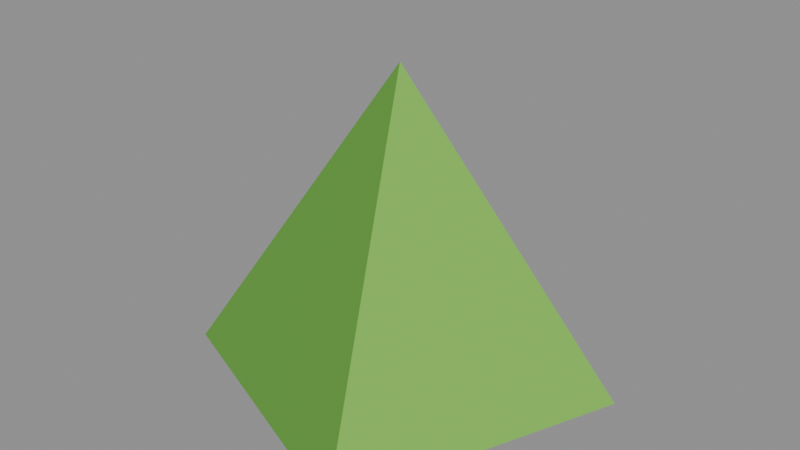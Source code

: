 # Source: plant_bushTriangle.blend  (saved by Blender 5.2.45; exported with 4.5.12 LTS)
import bpy
from mathutils import Matrix  # noqa: F401  (used for matrix-valued properties, if any)

bpy.ops.wm.read_factory_settings(use_empty=True)
scene = bpy.context.scene
scene.name = 'Scene'

# ---- collections
col_col_lowpoly = bpy.data.collections.new('COL_LowPoly'); scene.collection.children.link(col_col_lowpoly)

# ---- images (referenced by path relative to the original .blend; pixels are not part of the script)
import os
ASSET_DIR = os.environ.get("B2B_ASSET_DIR", "")  # directory of the original .blend (textures are referenced by path, not embedded)
HERE = os.path.dirname(os.path.abspath(__file__))  # packed textures are extracted next to this script under _unpacked/

def load_image(name, relpath, width, height, colorspace="sRGB"):
    """Load a texture the original file referenced (path relative to the .blend, or extracted next to this script)."""
    p = next((c for c in (os.path.join(HERE, relpath), os.path.join(ASSET_DIR, relpath)) if relpath and os.path.exists(c)), "")
    if p:
        img = bpy.data.images.load(p, check_existing=True)
        img.name = name
    else:  # same state as the original file: an image datablock whose file is absent (Cycles renders it pink)
        img = bpy.data.images.new(name, width, height)
        img.source = "FILE"
        img.filepath = "//" + (relpath or name)
    img.colorspace_settings.name = colorspace
    return img
img_plant_bushtriangle_basecolor = load_image('plant_bushTriangle_BaseColor', '_unpacked/plant_bushTriangle_BaseColor.08e64c2c.png', 128, 48, 'sRGB')
img_plant_bushtriangle_maskmap = load_image('plant_bushTriangle_MaskMap', '_unpacked/plant_bushTriangle_MaskMap.fb098898.png', 128, 48, 'Non-Color')

# ---- materials (node trees are filled in below, after node groups)
mat_m_plant_bushtriangle = bpy.data.materials.new('M_plant_bushTriangle')

# ---- material node trees
mat_m_plant_bushtriangle.use_nodes = True; mat_m_plant_bushtriangle.node_tree.nodes.clear()
_N = mat_m_plant_bushtriangle.node_tree.nodes; _L = mat_m_plant_bushtriangle.node_tree.links
n0 = _N.new('ShaderNodeBsdfPrincipled'); n0.name = 'Principled BSDF'; n0.location = (-200, 100)
n0.inputs[10].default_value = 0.005
n1 = _N.new('ShaderNodeOutputMaterial'); n1.name = 'Material Output'; n1.location = (200, 100)
n2 = _N.new('ShaderNodeTexImage'); n2.name = 'Image Texture'; n2.location = (0, 0)
n2.image = img_plant_bushtriangle_basecolor
n2.interpolation = 'Closest'
n3 = _N.new('ShaderNodeTexImage'); n3.name = 'Image Texture.001'; n3.location = (0, 0)
n3.image = img_plant_bushtriangle_maskmap
n3.interpolation = 'Closest'
n4 = _N.new('ShaderNodeSeparateColor'); n4.name = 'Separate Color'; n4.location = (0, 0)
n5 = _N.new('ShaderNodeMath'); n5.name = 'Math'; n5.location = (0, 0)
n5.operation = 'SUBTRACT'
n5.inputs[0].default_value = 1.0
_L.new(n0.outputs[0], n1.inputs[0])
_L.new(n2.outputs[0], n0.inputs[0])
_L.new(n3.outputs[0], n4.inputs[0])
_L.new(n4.outputs[0], n0.inputs[1])
_L.new(n3.outputs[1], n5.inputs[1])
_L.new(n5.outputs[0], n0.inputs[2])
n1.is_active_output = True

# ---- meshes
me_plant_bushtriangle = bpy.data.meshes.new('plant_bushTriangle')
me_plant_bushtriangle.from_pydata([(0.1838, 0.07883, 0.0), (-0.07883, 0.1838, 0.0), (-0.1838, -0.07883, 0.0), (0.07883, -0.1838, 0.0), (0.0, 0.0, 0.3)], [], [(0, 1, 4), (1, 2, 4), (2, 3, 4), (3, 0, 4), (3, 2, 1, 0)])
_uv = me_plant_bushtriangle.uv_layers.new(name='UVMap')
_uv.uv.foreach_set('vector', [0.0625, 0.8333, 0.0625, 0.8333, 0.0625, 0.8333, 0.1875, 0.8333, 0.1875, 0.8333, 0.1875, 0.8333, 0.1875, 0.8333, 0.1875, 0.8333, 0.1875, 0.8333, 0.0625, 0.8333, 0.0625, 0.8333, 0.0625, 0.8333, 0.0625, 0.8333, 0.0625, 0.8333, 0.0625, 0.8333, 0.0625, 0.8333])
me_plant_bushtriangle.materials.append(mat_m_plant_bushtriangle)
me_plant_bushtriangle.update()

# ---- objects
ob_plant_bushtriangle = bpy.data.objects.new('plant_bushTriangle', me_plant_bushtriangle)

# ---- transforms, parenting, visibility, modifiers, constraints
ob_plant_bushtriangle.location = (0.0, 0.0, 0.0)

# ---- collection membership
col_col_lowpoly.objects.link(ob_plant_bushtriangle)

# ---- scene / render settings (as saved in the file)
scene.frame_start = 1; scene.frame_end = 250; scene.frame_set(1)
scene.render.engine = 'BLENDER_EEVEE_NEXT'
scene.render.bake_bias = 0.0
scene.render.bake_samples = 0
scene.render.compositor_device = 'GPU'
scene.eevee.use_volume_custom_range = False
scene.eevee.fast_gi_thickness_near = 0.1
scene.eevee.fast_gi_thickness_far = 0.0
scene.eevee.ray_tracing_options.screen_trace_thickness = 0.1
bpy.context.view_layer.update()

# ---- added for rendering (the .blend has no active camera and no usable light): camera, sun + grey world if the file has none
cam_auto = bpy.data.cameras.new('AutoCamera')
cam_auto.lens = 50.0
cam_auto.sensor_width = 36.0
cam_auto.clip_end = 1000.0
ob_auto_camera = bpy.data.objects.new('AutoCamera', cam_auto)
scene.collection.objects.link(ob_auto_camera)
ob_auto_camera.location = (0.555353, -0.666423, 0.594282)
ob_auto_camera.rotation_euler = (1.09748, -7.21219e-08, 0.694738)
scene.camera = ob_auto_camera
light_auto_sun = bpy.data.lights.new('AutoSun', 'SUN')
light_auto_sun.energy = 3.0
light_auto_sun.angle = 0.0523599
ob_auto_sun = bpy.data.objects.new('AutoSun', light_auto_sun)
scene.collection.objects.link(ob_auto_sun)
ob_auto_sun.rotation_euler = (0.872665, 0.174533, 0.523599)
if scene.world is None:
    world_auto = bpy.data.worlds.new('AutoWorld')
    world_auto.color = (0.3, 0.3, 0.3)
    scene.world = world_auto
bpy.context.view_layer.update()

